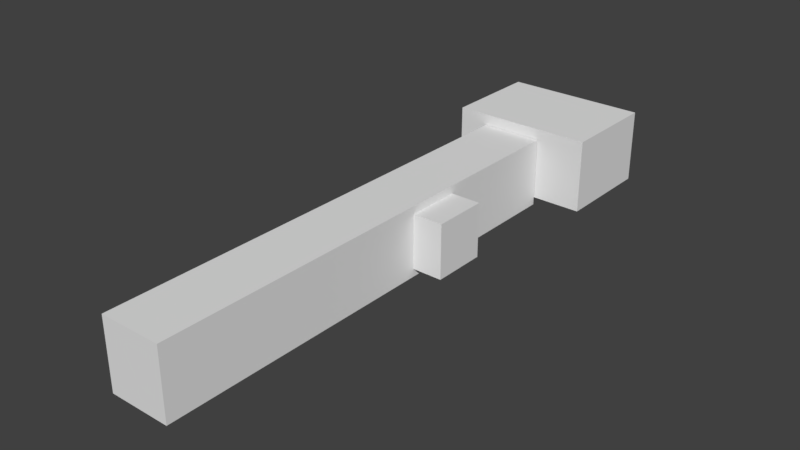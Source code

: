 # Source: Basement.blend  (saved by Blender 2.82.7; exported with 4.5.12 LTS)
import bpy
from mathutils import Matrix  # noqa: F401  (used for matrix-valued properties, if any)

bpy.ops.wm.read_factory_settings(use_empty=True)
scene = bpy.context.scene
scene.name = 'Scene'

# ---- collections
col_collection_1 = bpy.data.collections.new('Collection 1'); scene.collection.children.link(col_collection_1)

# ---- materials (node trees are filled in below, after node groups)
mat_lightbulb_cableholder = bpy.data.materials.new('LightBulb_CableHolder')
mat_lightbulb_cableholder.alpha_threshold = 0.0
mat_lightbulb_cableholder.use_transparent_shadow = False
mat_lightbulb_cableholder.roughness = 0.5
mat_lightbulb_cable = bpy.data.materials.new('LightBulb_Cable')
mat_lightbulb_cable.alpha_threshold = 0.0
mat_lightbulb_cable.use_transparent_shadow = False
mat_lightbulb_cable.roughness = 0.5
mat_lightbulb_glass = bpy.data.materials.new('LightBulb_Glass')
mat_lightbulb_glass.alpha_threshold = 0.0
mat_lightbulb_glass.use_transparent_shadow = False
mat_lightbulb_glass.roughness = 0.5
mat_lightbulb_cap = bpy.data.materials.new('LightBulb_Cap')
mat_lightbulb_cap.alpha_threshold = 0.0
mat_lightbulb_cap.use_transparent_shadow = False
mat_lightbulb_cap.roughness = 0.5

# ---- material node trees

# ---- world
world_world = bpy.data.worlds.new('World'); scene.world = world_world
world_world.color = (0.05088, 0.05088, 0.05088)
world_world.use_sun_shadow = False
world_world.sun_shadow_jitter_overblur = 0.0
world_world.cycles.sampling_method = 'MANUAL'

# ---- meshes
me_cylinder_001 = bpy.data.meshes.new('Cylinder.001')
me_cylinder_001.from_pydata([(0.0, 0.1, -0.1), (0.0, 0.1, 0.1), (0.01951, 0.09808, -0.1), (0.01951, 0.09808, 0.1), (0.03827, 0.09239, -0.1), (0.03827, 0.09239, 0.1), (0.05556, 0.08315, -0.1), (0.05556, 0.08315, 0.1), (0.07071, 0.07071, -0.1), (0.07071, 0.07071, 0.1), (0.08315, 0.05556, -0.1), (0.08315, 0.05556, 0.1), (0.09239, 0.03827, -0.1), (0.09239, 0.03827, 0.1), (0.09808, 0.01951, -0.1), (0.09808, 0.01951, 0.1), (0.1, 7.55e-09, -0.1), (0.1, 7.55e-09, 0.1), (0.09808, -0.01951, -0.1), (0.09808, -0.01951, 0.1), (0.09239, -0.03827, -0.1), (0.09239, -0.03827, 0.1), (0.08315, -0.05556, -0.1), (0.08315, -0.05556, 0.1), (0.07071, -0.07071, -0.1), (0.07071, -0.07071, 0.1), (0.05556, -0.08315, -0.1), (0.05556, -0.08315, 0.1), (0.03827, -0.09239, -0.1), (0.03827, -0.09239, 0.1), (0.01951, -0.09808, -0.1), (0.01951, -0.09808, 0.1), (-3.258e-08, -0.1, -0.1), (-3.258e-08, -0.1, 0.1), (-0.01951, -0.09808, -0.1), (-0.01951, -0.09808, 0.1), (-0.03827, -0.09239, -0.1), (-0.03827, -0.09239, 0.1), (-0.05556, -0.08315, -0.1), (-0.05556, -0.08315, 0.1), (-0.07071, -0.07071, -0.1), (-0.07071, -0.07071, 0.1), (-0.08315, -0.05556, -0.1), (-0.08315, -0.05556, 0.1), (-0.09239, -0.03827, -0.1), (-0.09239, -0.03827, 0.1), (-0.09808, -0.01951, -0.1), (-0.09808, -0.01951, 0.1), (-0.1, 9.656e-08, -0.1), (-0.1, 9.656e-08, 0.1), (-0.09808, 0.01951, -0.1), (-0.09808, 0.01951, 0.1), (-0.09239, 0.03827, -0.1), (-0.09239, 0.03827, 0.1), (-0.08315, 0.05556, -0.1), (-0.08315, 0.05556, 0.1), (-0.07071, 0.07071, -0.1), (-0.07071, 0.07071, 0.1), (-0.05556, 0.08315, -0.1), (-0.05556, 0.08315, 0.1), (-0.03827, 0.09239, -0.1), (-0.03827, 0.09239, 0.1), (-0.01951, 0.09808, -0.1), (-0.01951, 0.09808, 0.1), (-0.0002177, 0.09127, 0.05516), (-0.0002177, 0.09127, 0.1052), (0.00482, 0.08963, 0.05516), (0.00482, 0.08963, 0.1052), (0.007934, 0.08534, 0.05516), (0.007934, 0.08534, 0.1052), (0.007934, 0.08005, 0.05516), (0.007934, 0.08005, 0.1052), (0.00482, 0.07576, 0.05516), (0.00482, 0.07576, 0.1052), (-0.0002177, 0.07412, 0.05516), (-0.0002177, 0.07412, 0.1052), (-0.005256, 0.07576, 0.05516), (-0.005256, 0.07576, 0.1052), (-0.00837, 0.08005, 0.05516), (-0.00837, 0.08005, 0.1052), (-0.00837, 0.08534, 0.05516), (-0.00837, 0.08534, 0.1052), (-0.005256, 0.08963, 0.05516), (-0.005256, 0.08963, 0.1052), (0.08251, 0.0117, 0.05516), (0.08251, 0.007078, 0.1052), (0.08755, 0.01006, 0.05516), (0.08755, 0.005441, 0.1052), (0.09066, 0.005773, 0.05516), (0.09066, 0.001155, 0.1052), (0.09066, 0.0004753, 0.05516), (0.09066, -0.004143, 0.1052), (0.08755, -0.00381, 0.05516), (0.08755, -0.008428, 0.1052), (0.08251, -0.005447, 0.05516), (0.08251, -0.01007, 0.1052), (0.07747, -0.00381, 0.05516), (0.07747, -0.008428, 0.1052), (0.07436, 0.0004753, 0.05516), (0.07436, -0.004143, 0.1052), (0.07436, 0.005773, 0.05516), (0.07436, 0.001155, 0.1052), (0.07747, 0.01006, 0.05516), (0.07747, 0.005441, 0.1052), (0.01108, -0.07711, 0.05028), (0.01108, -0.07711, 0.1003), (0.01612, -0.07875, 0.05028), (0.01612, -0.07875, 0.1003), (0.01923, -0.08303, 0.05028), (0.01923, -0.08303, 0.1003), (0.01923, -0.08833, 0.05028), (0.01923, -0.08833, 0.1003), (0.01612, -0.09261, 0.05028), (0.01612, -0.09261, 0.1003), (0.01108, -0.09425, 0.05028), (0.01108, -0.09425, 0.1003), (0.006041, -0.09261, 0.05028), (0.006041, -0.09261, 0.1003), (0.002928, -0.08833, 0.05028), (0.002928, -0.08833, 0.1003), (0.002928, -0.08303, 0.05028), (0.002928, -0.08303, 0.1003), (0.006041, -0.07875, 0.05028), (0.006041, -0.07875, 0.1003), (-0.08178, 0.004553, 0.05516), (-0.08178, 0.004553, 0.1052), (-0.07674, 0.002916, 0.05516), (-0.07674, 0.002916, 0.1052), (-0.07363, -0.00137, 0.05516), (-0.07363, -0.00137, 0.1052), (-0.07363, -0.006668, 0.05516), (-0.07363, -0.006668, 0.1052), (-0.07674, -0.01095, 0.05516), (-0.07674, -0.01095, 0.1052), (-0.08178, -0.01259, 0.05516), (-0.08178, -0.01259, 0.1052), (-0.08682, -0.01095, 0.05516), (-0.08682, -0.01095, 0.1052), (-0.08993, -0.006668, 0.05516), (-0.08993, -0.006668, 0.1052), (-0.08993, -0.00137, 0.05516), (-0.08993, -0.00137, 0.1052), (-0.08682, 0.002916, 0.05516), (-0.08682, 0.002916, 0.1052)], [], [(0, 1, 3, 2), (2, 3, 5, 4), (4, 5, 7, 6), (6, 7, 9, 8), (8, 9, 11, 10), (10, 11, 13, 12), (12, 13, 15, 14), (14, 15, 17, 16), (16, 17, 19, 18), (18, 19, 21, 20), (20, 21, 23, 22), (22, 23, 25, 24), (24, 25, 27, 26), (26, 27, 29, 28), (28, 29, 31, 30), (30, 31, 33, 32), (32, 33, 35, 34), (34, 35, 37, 36), (36, 37, 39, 38), (38, 39, 41, 40), (40, 41, 43, 42), (42, 43, 45, 44), (44, 45, 47, 46), (46, 47, 49, 48), (48, 49, 51, 50), (50, 51, 53, 52), (52, 53, 55, 54), (54, 55, 57, 56), (56, 57, 59, 58), (58, 59, 61, 60), (3, 1, 63, 61, 59, 57, 55, 53, 51, 49, 47, 45, 43, 41, 39, 37, 35, 33, 31, 29, 27, 25, 23, 21, 19, 17, 15, 13, 11, 9, 7, 5), (60, 61, 63, 62), (62, 63, 1, 0), (0, 2, 4, 6, 8, 10, 12, 14, 16, 18, 20, 22, 24, 26, 28, 30, 32, 34, 36, 38, 40, 42, 44, 46, 48, 50, 52, 54, 56, 58, 60, 62), (78, 68, 69), (80, 66, 67), (64, 65, 67, 66), (78, 69, 71), (68, 66, 80), (66, 67, 69, 68), (69, 81, 79), (67, 82, 83), (68, 69, 71, 70), (69, 80, 81), (80, 82, 67), (70, 71, 73, 72), (78, 80, 69), (66, 82, 80), (72, 73, 75, 74), (68, 80, 78), (67, 65, 83), (74, 75, 77, 76), (69, 67, 81), (82, 65, 67), (76, 77, 79, 78), (80, 67, 69), (82, 64, 65), (78, 79, 81, 80), (67, 65, 83, 81, 79, 77, 75, 73, 71, 69), (66, 64, 82), (80, 81, 83, 82), (70, 68, 78), (67, 83, 81), (82, 83, 65, 64), (64, 66, 68, 70, 72, 74, 76, 78, 80, 82), (71, 69, 79), (70, 78, 76), (76, 78, 71), (71, 78, 79), (77, 73, 79), (72, 70, 76), (76, 70, 71), (76, 71, 73), (72, 76, 74), (74, 76, 73), (73, 76, 77), (74, 72, 73), (73, 77, 75), (74, 73, 75), (73, 71, 79), (98, 88, 89), (100, 86, 87), (84, 85, 87, 86), (98, 89, 91), (88, 86, 100), (86, 87, 89, 88), (89, 101, 99), (87, 102, 103), (88, 89, 91, 90), (89, 100, 101), (100, 102, 87), (90, 91, 93, 92), (98, 100, 89), (86, 102, 100), (92, 93, 95, 94), (88, 100, 98), (87, 85, 103), (94, 95, 97, 96), (89, 87, 101), (102, 85, 87), (96, 97, 99, 98), (100, 87, 89), (102, 84, 85), (98, 99, 101, 100), (87, 85, 103, 101, 99, 97, 95, 93, 91, 89), (86, 84, 102), (100, 101, 103, 102), (90, 88, 98), (87, 103, 101), (102, 103, 85, 84), (84, 86, 88, 90, 92, 94, 96, 98, 100, 102), (91, 89, 99), (90, 98, 96), (96, 98, 91), (91, 98, 99), (97, 93, 99), (92, 90, 96), (96, 90, 91), (96, 91, 93), (92, 96, 94), (94, 96, 93), (93, 96, 97), (94, 92, 93), (93, 97, 95), (94, 93, 95), (93, 91, 99), (118, 108, 109), (120, 106, 107), (104, 105, 107, 106), (118, 109, 111), (108, 106, 120), (106, 107, 109, 108), (109, 121, 119), (107, 122, 123), (108, 109, 111, 110), (109, 120, 121), (120, 122, 107), (110, 111, 113, 112), (118, 120, 109), (106, 122, 120), (112, 113, 115, 114), (108, 120, 118), (107, 105, 123), (114, 115, 117, 116), (109, 107, 121), (122, 105, 107), (116, 117, 119, 118), (120, 107, 109), (122, 104, 105), (118, 119, 121, 120), (107, 105, 123, 121, 119, 117, 115, 113, 111, 109), (106, 104, 122), (120, 121, 123, 122), (110, 108, 118), (107, 123, 121), (122, 123, 105, 104), (104, 106, 108, 110, 112, 114, 116, 118, 120, 122), (111, 109, 119), (110, 118, 116), (116, 118, 111), (111, 118, 119), (117, 113, 119), (112, 110, 116), (116, 110, 111), (116, 111, 113), (112, 116, 114), (114, 116, 113), (113, 116, 117), (114, 112, 113), (113, 117, 115), (114, 113, 115), (113, 111, 119), (138, 128, 129), (140, 126, 127), (124, 125, 127, 126), (138, 129, 131), (128, 126, 140), (126, 127, 129, 128), (129, 141, 139), (127, 142, 143), (128, 129, 131, 130), (129, 140, 141), (140, 142, 127), (130, 131, 133, 132), (138, 140, 129), (126, 142, 140), (132, 133, 135, 134), (128, 140, 138), (127, 125, 143), (134, 135, 137, 136), (129, 127, 141), (142, 125, 127), (136, 137, 139, 138), (140, 127, 129), (142, 124, 125), (138, 139, 141, 140), (127, 125, 143, 141, 139, 137, 135, 133, 131, 129), (126, 124, 142), (140, 141, 143, 142), (130, 128, 138), (127, 143, 141), (142, 143, 125, 124), (124, 126, 128, 130, 132, 134, 136, 138, 140, 142), (131, 129, 139), (130, 138, 136), (136, 138, 131), (131, 138, 139), (137, 133, 139), (132, 130, 136), (136, 130, 131), (136, 131, 133), (132, 136, 134), (134, 136, 133), (133, 136, 137), (134, 132, 133), (133, 137, 135), (134, 133, 135), (133, 131, 139)])
me_cylinder_001.use_remesh_preserve_volume = False
me_cylinder_001.use_remesh_preserve_attributes = False
me_cylinder_001.use_mirror_vertex_groups = False
me_cylinder_001.update()
me_cylinder = bpy.data.meshes.new('Cylinder')
me_cylinder.from_pydata([(0.0, 0.1, -0.1), (0.0, 0.1, 0.1), (0.01951, 0.09808, -0.1), (0.01951, 0.09808, 0.1), (0.03827, 0.09239, -0.1), (0.03827, 0.09239, 0.1), (0.05556, 0.08315, -0.1), (0.05556, 0.08315, 0.1), (0.07071, 0.07071, -0.1), (0.07071, 0.07071, 0.1), (0.08315, 0.05556, -0.1), (0.08315, 0.05556, 0.1), (0.09239, 0.03827, -0.1), (0.09239, 0.03827, 0.1), (0.09808, 0.01951, -0.1), (0.09808, 0.01951, 0.1), (0.1, 7.55e-09, -0.1), (0.1, 7.55e-09, 0.1), (0.09808, -0.01951, -0.1), (0.09808, -0.01951, 0.1), (0.09239, -0.03827, -0.1), (0.09239, -0.03827, 0.1), (0.08315, -0.05556, -0.1), (0.08315, -0.05556, 0.1), (0.07071, -0.07071, -0.1), (0.07071, -0.07071, 0.1), (0.05556, -0.08315, -0.1), (0.05556, -0.08315, 0.1), (0.03827, -0.09239, -0.1), (0.03827, -0.09239, 0.1), (0.01951, -0.09808, -0.1), (0.01951, -0.09808, 0.1), (-3.258e-08, -0.1, -0.1), (-3.258e-08, -0.1, 0.1), (-0.01951, -0.09808, -0.1), (-0.01951, -0.09808, 0.1), (-0.03827, -0.09239, -0.1), (-0.03827, -0.09239, 0.1), (-0.05556, -0.08315, -0.1), (-0.05556, -0.08315, 0.1), (-0.07071, -0.07071, -0.1), (-0.07071, -0.07071, 0.1), (-0.08315, -0.05556, -0.1), (-0.08315, -0.05556, 0.1), (-0.09239, -0.03827, -0.1), (-0.09239, -0.03827, 0.1), (-0.09808, -0.01951, -0.1), (-0.09808, -0.01951, 0.1), (-0.1, 9.656e-08, -0.1), (-0.1, 9.656e-08, 0.1), (-0.09808, 0.01951, -0.1), (-0.09808, 0.01951, 0.1), (-0.09239, 0.03827, -0.1), (-0.09239, 0.03827, 0.1), (-0.08315, 0.05556, -0.1), (-0.08315, 0.05556, 0.1), (-0.07071, 0.07071, -0.1), (-0.07071, 0.07071, 0.1), (-0.05556, 0.08315, -0.1), (-0.05556, 0.08315, 0.1), (-0.03827, 0.09239, -0.1), (-0.03827, 0.09239, 0.1), (-0.01951, 0.09808, -0.1), (-0.01951, 0.09808, 0.1), (-0.0002177, 0.09127, 0.05516), (-0.0002177, 0.09127, 0.1052), (0.00482, 0.08963, 0.05516), (0.00482, 0.08963, 0.1052), (0.007934, 0.08534, 0.05516), (0.007934, 0.08534, 0.1052), (0.007934, 0.08005, 0.05516), (0.007934, 0.08005, 0.1052), (0.00482, 0.07576, 0.05516), (0.00482, 0.07576, 0.1052), (-0.0002177, 0.07412, 0.05516), (-0.0002177, 0.07412, 0.1052), (-0.005256, 0.07576, 0.05516), (-0.005256, 0.07576, 0.1052), (-0.00837, 0.08005, 0.05516), (-0.00837, 0.08005, 0.1052), (-0.00837, 0.08534, 0.05516), (-0.00837, 0.08534, 0.1052), (-0.005256, 0.08963, 0.05516), (-0.005256, 0.08963, 0.1052), (0.08251, 0.0117, 0.05516), (0.08251, 0.007078, 0.1052), (0.08755, 0.01006, 0.05516), (0.08755, 0.005441, 0.1052), (0.09066, 0.005773, 0.05516), (0.09066, 0.001155, 0.1052), (0.09066, 0.0004753, 0.05516), (0.09066, -0.004143, 0.1052), (0.08755, -0.00381, 0.05516), (0.08755, -0.008428, 0.1052), (0.08251, -0.005447, 0.05516), (0.08251, -0.01007, 0.1052), (0.07747, -0.00381, 0.05516), (0.07747, -0.008428, 0.1052), (0.07436, 0.0004753, 0.05516), (0.07436, -0.004143, 0.1052), (0.07436, 0.005773, 0.05516), (0.07436, 0.001155, 0.1052), (0.07747, 0.01006, 0.05516), (0.07747, 0.005441, 0.1052), (0.01108, -0.07711, 0.05028), (0.01108, -0.07711, 0.1003), (0.01612, -0.07875, 0.05028), (0.01612, -0.07875, 0.1003), (0.01923, -0.08303, 0.05028), (0.01923, -0.08303, 0.1003), (0.01923, -0.08833, 0.05028), (0.01923, -0.08833, 0.1003), (0.01612, -0.09261, 0.05028), (0.01612, -0.09261, 0.1003), (0.01108, -0.09425, 0.05028), (0.01108, -0.09425, 0.1003), (0.006041, -0.09261, 0.05028), (0.006041, -0.09261, 0.1003), (0.002928, -0.08833, 0.05028), (0.002928, -0.08833, 0.1003), (0.002928, -0.08303, 0.05028), (0.002928, -0.08303, 0.1003), (0.006041, -0.07875, 0.05028), (0.006041, -0.07875, 0.1003), (-0.08178, 0.004553, 0.05516), (-0.08178, 0.004553, 0.1052), (-0.07674, 0.002916, 0.05516), (-0.07674, 0.002916, 0.1052), (-0.07363, -0.00137, 0.05516), (-0.07363, -0.00137, 0.1052), (-0.07363, -0.006668, 0.05516), (-0.07363, -0.006668, 0.1052), (-0.07674, -0.01095, 0.05516), (-0.07674, -0.01095, 0.1052), (-0.08178, -0.01259, 0.05516), (-0.08178, -0.01259, 0.1052), (-0.08682, -0.01095, 0.05516), (-0.08682, -0.01095, 0.1052), (-0.08993, -0.006668, 0.05516), (-0.08993, -0.006668, 0.1052), (-0.08993, -0.00137, 0.05516), (-0.08993, -0.00137, 0.1052), (-0.08682, 0.002916, 0.05516), (-0.08682, 0.002916, 0.1052)], [], [(0, 1, 3, 2), (2, 3, 5, 4), (4, 5, 7, 6), (6, 7, 9, 8), (8, 9, 11, 10), (10, 11, 13, 12), (12, 13, 15, 14), (14, 15, 17, 16), (16, 17, 19, 18), (18, 19, 21, 20), (20, 21, 23, 22), (22, 23, 25, 24), (24, 25, 27, 26), (26, 27, 29, 28), (28, 29, 31, 30), (30, 31, 33, 32), (32, 33, 35, 34), (34, 35, 37, 36), (36, 37, 39, 38), (38, 39, 41, 40), (40, 41, 43, 42), (42, 43, 45, 44), (44, 45, 47, 46), (46, 47, 49, 48), (48, 49, 51, 50), (50, 51, 53, 52), (52, 53, 55, 54), (54, 55, 57, 56), (56, 57, 59, 58), (58, 59, 61, 60), (3, 1, 63, 61, 59, 57, 55, 53, 51, 49, 47, 45, 43, 41, 39, 37, 35, 33, 31, 29, 27, 25, 23, 21, 19, 17, 15, 13, 11, 9, 7, 5), (60, 61, 63, 62), (62, 63, 1, 0), (0, 2, 4, 6, 8, 10, 12, 14, 16, 18, 20, 22, 24, 26, 28, 30, 32, 34, 36, 38, 40, 42, 44, 46, 48, 50, 52, 54, 56, 58, 60, 62), (78, 68, 69), (80, 66, 67), (64, 65, 67, 66), (78, 69, 71), (68, 66, 80), (66, 67, 69, 68), (69, 81, 79), (67, 82, 83), (68, 69, 71, 70), (69, 80, 81), (80, 82, 67), (70, 71, 73, 72), (78, 80, 69), (66, 82, 80), (72, 73, 75, 74), (68, 80, 78), (67, 65, 83), (74, 75, 77, 76), (69, 67, 81), (82, 65, 67), (76, 77, 79, 78), (80, 67, 69), (82, 64, 65), (78, 79, 81, 80), (67, 65, 83, 81, 79, 77, 75, 73, 71, 69), (66, 64, 82), (80, 81, 83, 82), (70, 68, 78), (67, 83, 81), (82, 83, 65, 64), (64, 66, 68, 70, 72, 74, 76, 78, 80, 82), (71, 69, 79), (70, 78, 76), (76, 78, 71), (71, 78, 79), (77, 73, 79), (72, 70, 76), (76, 70, 71), (76, 71, 73), (72, 76, 74), (74, 76, 73), (73, 76, 77), (74, 72, 73), (73, 77, 75), (74, 73, 75), (73, 71, 79), (98, 88, 89), (100, 86, 87), (84, 85, 87, 86), (98, 89, 91), (88, 86, 100), (86, 87, 89, 88), (89, 101, 99), (87, 102, 103), (88, 89, 91, 90), (89, 100, 101), (100, 102, 87), (90, 91, 93, 92), (98, 100, 89), (86, 102, 100), (92, 93, 95, 94), (88, 100, 98), (87, 85, 103), (94, 95, 97, 96), (89, 87, 101), (102, 85, 87), (96, 97, 99, 98), (100, 87, 89), (102, 84, 85), (98, 99, 101, 100), (87, 85, 103, 101, 99, 97, 95, 93, 91, 89), (86, 84, 102), (100, 101, 103, 102), (90, 88, 98), (87, 103, 101), (102, 103, 85, 84), (84, 86, 88, 90, 92, 94, 96, 98, 100, 102), (91, 89, 99), (90, 98, 96), (96, 98, 91), (91, 98, 99), (97, 93, 99), (92, 90, 96), (96, 90, 91), (96, 91, 93), (92, 96, 94), (94, 96, 93), (93, 96, 97), (94, 92, 93), (93, 97, 95), (94, 93, 95), (93, 91, 99), (118, 108, 109), (120, 106, 107), (104, 105, 107, 106), (118, 109, 111), (108, 106, 120), (106, 107, 109, 108), (109, 121, 119), (107, 122, 123), (108, 109, 111, 110), (109, 120, 121), (120, 122, 107), (110, 111, 113, 112), (118, 120, 109), (106, 122, 120), (112, 113, 115, 114), (108, 120, 118), (107, 105, 123), (114, 115, 117, 116), (109, 107, 121), (122, 105, 107), (116, 117, 119, 118), (120, 107, 109), (122, 104, 105), (118, 119, 121, 120), (107, 105, 123, 121, 119, 117, 115, 113, 111, 109), (106, 104, 122), (120, 121, 123, 122), (110, 108, 118), (107, 123, 121), (122, 123, 105, 104), (104, 106, 108, 110, 112, 114, 116, 118, 120, 122), (111, 109, 119), (110, 118, 116), (116, 118, 111), (111, 118, 119), (117, 113, 119), (112, 110, 116), (116, 110, 111), (116, 111, 113), (112, 116, 114), (114, 116, 113), (113, 116, 117), (114, 112, 113), (113, 117, 115), (114, 113, 115), (113, 111, 119), (138, 128, 129), (140, 126, 127), (124, 125, 127, 126), (138, 129, 131), (128, 126, 140), (126, 127, 129, 128), (129, 141, 139), (127, 142, 143), (128, 129, 131, 130), (129, 140, 141), (140, 142, 127), (130, 131, 133, 132), (138, 140, 129), (126, 142, 140), (132, 133, 135, 134), (128, 140, 138), (127, 125, 143), (134, 135, 137, 136), (129, 127, 141), (142, 125, 127), (136, 137, 139, 138), (140, 127, 129), (142, 124, 125), (138, 139, 141, 140), (127, 125, 143, 141, 139, 137, 135, 133, 131, 129), (126, 124, 142), (140, 141, 143, 142), (130, 128, 138), (127, 143, 141), (142, 143, 125, 124), (124, 126, 128, 130, 132, 134, 136, 138, 140, 142), (131, 129, 139), (130, 138, 136), (136, 138, 131), (131, 138, 139), (137, 133, 139), (132, 130, 136), (136, 130, 131), (136, 131, 133), (132, 136, 134), (134, 136, 133), (133, 136, 137), (134, 132, 133), (133, 137, 135), (134, 133, 135), (133, 131, 139)])
me_cylinder.use_remesh_preserve_volume = False
me_cylinder.use_remesh_preserve_attributes = False
me_cylinder.use_mirror_vertex_groups = False
me_cylinder.update()
me_cube_003 = bpy.data.meshes.new('Cube.003')
me_cube_003.from_pydata([(0.25, 7.287, 3.99), (0.25, 7.287, 4.0), (0.25, 7.327, 3.99), (0.25, 7.327, 4.0), (0.29, 7.287, 3.99), (0.29, 7.287, 4.0), (0.29, 7.327, 3.99), (0.29, 7.327, 4.0), (0.25, 7.315, 3.979), (0.25, 7.301, 3.979), (0.25, 7.301, 3.989), (0.25, 7.315, 3.989), (0.29, 7.301, 3.979), (0.29, 7.315, 3.979), (0.29, 7.315, 3.989), (0.29, 7.301, 3.989), (0.25, 7.294, 3.989), (0.29, 7.294, 3.998), (0.25, 7.294, 3.998), (0.29, 7.294, 3.989), (0.25, 7.32, 3.998), (0.29, 7.32, 3.989), (0.25, 7.32, 3.989), (0.29, 7.32, 3.998)], [], [(22, 20, 3, 2), (2, 3, 7, 6), (19, 17, 5, 4), (4, 5, 1, 0), (16, 19, 4, 0), (17, 18, 1, 5), (23, 20, 11, 14), (14, 11, 10, 15), (22, 21, 13, 8), (8, 13, 12, 9), (21, 23, 14, 13), (13, 14, 15, 12), (16, 18, 10, 9), (9, 10, 11, 8), (0, 1, 18, 16), (15, 10, 18, 17), (9, 12, 19, 16), (12, 15, 17, 19), (6, 7, 23, 21), (2, 6, 21, 22), (7, 3, 20, 23), (8, 11, 20, 22)])
_ca = me_cube_003.color_attributes.new('Col', 'BYTE_COLOR', 'CORNER')
_ca.data.foreach_set('color', [1.0, 1.0, 1.0, 1.0, 1.0, 1.0, 1.0, 1.0, 1.0, 1.0, 1.0, 1.0, 1.0, 1.0, 1.0, 1.0, 1.0, 1.0, 1.0, 1.0, 1.0, 1.0, 1.0, 1.0, 1.0, 1.0, 1.0, 1.0, 1.0, 1.0, 1.0, 1.0, 1.0, 1.0, 1.0, 1.0, 1.0, 1.0, 1.0, 1.0, 1.0, 1.0, 1.0, 1.0, 1.0, 1.0, 1.0, 1.0, 1.0, 1.0, 1.0, 1.0, 1.0, 1.0, 1.0, 1.0, 1.0, 1.0, 1.0, 1.0, 1.0, 1.0, 1.0, 1.0, 1.0, 1.0, 1.0, 1.0, 1.0, 1.0, 1.0, 1.0, 1.0, 1.0, 1.0, 1.0, 1.0, 1.0, 1.0, 1.0, 1.0, 1.0, 1.0, 1.0, 1.0, 1.0, 1.0, 1.0, 1.0, 1.0, 1.0, 1.0, 1.0, 1.0, 1.0, 1.0, 1.0, 1.0, 1.0, 1.0, 1.0, 1.0, 1.0, 1.0, 1.0, 1.0, 1.0, 1.0, 1.0, 1.0, 1.0, 1.0, 1.0, 1.0, 1.0, 1.0, 1.0, 1.0, 1.0, 1.0, 1.0, 1.0, 1.0, 1.0, 1.0, 1.0, 1.0, 1.0, 1.0, 1.0, 1.0, 1.0, 1.0, 1.0, 1.0, 1.0, 1.0, 1.0, 1.0, 1.0, 1.0, 1.0, 1.0, 1.0, 1.0, 1.0, 1.0, 1.0, 1.0, 1.0, 1.0, 1.0, 1.0, 1.0, 1.0, 1.0, 1.0, 1.0, 1.0, 1.0, 1.0, 1.0, 1.0, 1.0, 1.0, 1.0, 1.0, 1.0, 1.0, 1.0, 1.0, 1.0, 1.0, 1.0, 1.0, 1.0, 1.0, 1.0, 1.0, 1.0, 1.0, 1.0, 1.0, 1.0, 1.0, 1.0, 1.0, 1.0, 1.0, 1.0, 1.0, 1.0, 1.0, 1.0, 1.0, 1.0, 1.0, 1.0, 1.0, 1.0, 1.0, 1.0, 1.0, 1.0, 1.0, 1.0, 1.0, 1.0, 1.0, 1.0, 1.0, 1.0, 1.0, 1.0, 1.0, 1.0, 1.0, 1.0, 1.0, 1.0, 1.0, 1.0, 1.0, 1.0, 1.0, 1.0, 1.0, 1.0, 1.0, 1.0, 1.0, 1.0, 1.0, 1.0, 1.0, 1.0, 1.0, 1.0, 1.0, 1.0, 1.0, 1.0, 1.0, 1.0, 1.0, 1.0, 1.0, 1.0, 1.0, 1.0, 1.0, 1.0, 1.0, 1.0, 1.0, 1.0, 1.0, 1.0, 1.0, 1.0, 1.0, 1.0, 1.0, 1.0, 1.0, 1.0, 1.0, 1.0, 1.0, 1.0, 1.0, 1.0, 1.0, 1.0, 1.0, 1.0, 1.0, 1.0, 1.0, 1.0, 1.0, 1.0, 1.0, 1.0, 1.0, 1.0, 1.0, 1.0, 1.0, 1.0, 1.0, 1.0, 1.0, 1.0, 1.0, 1.0, 1.0, 1.0, 1.0, 1.0, 1.0, 1.0, 1.0, 1.0, 1.0, 1.0, 1.0, 1.0, 1.0, 1.0, 1.0, 1.0, 1.0, 1.0, 1.0, 1.0, 1.0, 1.0, 1.0, 1.0, 1.0, 1.0, 1.0, 1.0, 1.0, 1.0, 1.0, 1.0, 1.0, 1.0, 1.0, 1.0, 1.0, 1.0, 1.0, 1.0, 1.0, 1.0, 1.0, 1.0, 1.0, 1.0, 1.0, 1.0, 1.0, 1.0, 1.0, 1.0, 1.0, 1.0, 1.0, 1.0])
me_cube_003.materials.append(mat_lightbulb_cableholder)
me_cube_003.use_remesh_preserve_volume = False
me_cube_003.use_remesh_preserve_attributes = False
me_cube_003.use_mirror_vertex_groups = False
me_cube_003.update()
me_cube = bpy.data.meshes.new('Cube')
me_cube.from_pydata([(0.25, 7.287, 3.99), (0.25, 7.287, 4.0), (0.25, 7.327, 3.99), (0.25, 7.327, 4.0), (0.29, 7.287, 3.99), (0.29, 7.287, 4.0), (0.29, 7.327, 3.99), (0.29, 7.327, 4.0), (0.25, 7.315, 3.979), (0.25, 7.301, 3.979), (0.25, 7.301, 3.989), (0.25, 7.315, 3.989), (0.29, 7.301, 3.979), (0.29, 7.315, 3.979), (0.29, 7.315, 3.989), (0.29, 7.301, 3.989), (0.25, 7.294, 3.989), (0.29, 7.294, 3.998), (0.25, 7.294, 3.998), (0.29, 7.294, 3.989), (0.25, 7.32, 3.998), (0.29, 7.32, 3.989), (0.25, 7.32, 3.989), (0.29, 7.32, 3.998)], [], [(22, 20, 3, 2), (2, 3, 7, 6), (19, 17, 5, 4), (4, 5, 1, 0), (16, 19, 4, 0), (17, 18, 1, 5), (23, 20, 11, 14), (14, 11, 10, 15), (22, 21, 13, 8), (8, 13, 12, 9), (21, 23, 14, 13), (13, 14, 15, 12), (16, 18, 10, 9), (9, 10, 11, 8), (0, 1, 18, 16), (15, 10, 18, 17), (9, 12, 19, 16), (12, 15, 17, 19), (6, 7, 23, 21), (2, 6, 21, 22), (7, 3, 20, 23), (8, 11, 20, 22)])
_ca = me_cube.color_attributes.new('Col', 'BYTE_COLOR', 'CORNER')
_ca.data.foreach_set('color', [1.0, 1.0, 1.0, 1.0, 1.0, 1.0, 1.0, 1.0, 1.0, 1.0, 1.0, 1.0, 1.0, 1.0, 1.0, 1.0, 1.0, 1.0, 1.0, 1.0, 1.0, 1.0, 1.0, 1.0, 1.0, 1.0, 1.0, 1.0, 1.0, 1.0, 1.0, 1.0, 1.0, 1.0, 1.0, 1.0, 1.0, 1.0, 1.0, 1.0, 1.0, 1.0, 1.0, 1.0, 1.0, 1.0, 1.0, 1.0, 1.0, 1.0, 1.0, 1.0, 1.0, 1.0, 1.0, 1.0, 1.0, 1.0, 1.0, 1.0, 1.0, 1.0, 1.0, 1.0, 1.0, 1.0, 1.0, 1.0, 1.0, 1.0, 1.0, 1.0, 1.0, 1.0, 1.0, 1.0, 1.0, 1.0, 1.0, 1.0, 1.0, 1.0, 1.0, 1.0, 1.0, 1.0, 1.0, 1.0, 1.0, 1.0, 1.0, 1.0, 1.0, 1.0, 1.0, 1.0, 1.0, 1.0, 1.0, 1.0, 1.0, 1.0, 1.0, 1.0, 1.0, 1.0, 1.0, 1.0, 1.0, 1.0, 1.0, 1.0, 1.0, 1.0, 1.0, 1.0, 1.0, 1.0, 1.0, 1.0, 1.0, 1.0, 1.0, 1.0, 1.0, 1.0, 1.0, 1.0, 1.0, 1.0, 1.0, 1.0, 1.0, 1.0, 1.0, 1.0, 1.0, 1.0, 1.0, 1.0, 1.0, 1.0, 1.0, 1.0, 1.0, 1.0, 1.0, 1.0, 1.0, 1.0, 1.0, 1.0, 1.0, 1.0, 1.0, 1.0, 1.0, 1.0, 1.0, 1.0, 1.0, 1.0, 1.0, 1.0, 1.0, 1.0, 1.0, 1.0, 1.0, 1.0, 1.0, 1.0, 1.0, 1.0, 1.0, 1.0, 1.0, 1.0, 1.0, 1.0, 1.0, 1.0, 1.0, 1.0, 1.0, 1.0, 1.0, 1.0, 1.0, 1.0, 1.0, 1.0, 1.0, 1.0, 1.0, 1.0, 1.0, 1.0, 1.0, 1.0, 1.0, 1.0, 1.0, 1.0, 1.0, 1.0, 1.0, 1.0, 1.0, 1.0, 1.0, 1.0, 1.0, 1.0, 1.0, 1.0, 1.0, 1.0, 1.0, 1.0, 1.0, 1.0, 1.0, 1.0, 1.0, 1.0, 1.0, 1.0, 1.0, 1.0, 1.0, 1.0, 1.0, 1.0, 1.0, 1.0, 1.0, 1.0, 1.0, 1.0, 1.0, 1.0, 1.0, 1.0, 1.0, 1.0, 1.0, 1.0, 1.0, 1.0, 1.0, 1.0, 1.0, 1.0, 1.0, 1.0, 1.0, 1.0, 1.0, 1.0, 1.0, 1.0, 1.0, 1.0, 1.0, 1.0, 1.0, 1.0, 1.0, 1.0, 1.0, 1.0, 1.0, 1.0, 1.0, 1.0, 1.0, 1.0, 1.0, 1.0, 1.0, 1.0, 1.0, 1.0, 1.0, 1.0, 1.0, 1.0, 1.0, 1.0, 1.0, 1.0, 1.0, 1.0, 1.0, 1.0, 1.0, 1.0, 1.0, 1.0, 1.0, 1.0, 1.0, 1.0, 1.0, 1.0, 1.0, 1.0, 1.0, 1.0, 1.0, 1.0, 1.0, 1.0, 1.0, 1.0, 1.0, 1.0, 1.0, 1.0, 1.0, 1.0, 1.0, 1.0, 1.0, 1.0, 1.0, 1.0, 1.0, 1.0, 1.0, 1.0, 1.0, 1.0, 1.0, 1.0, 1.0, 1.0, 1.0, 1.0, 1.0, 1.0, 1.0, 1.0, 1.0, 1.0, 1.0, 1.0, 1.0, 1.0, 1.0, 1.0])
me_cube.materials.append(mat_lightbulb_cableholder)
me_cube.use_remesh_preserve_volume = False
me_cube.use_remesh_preserve_attributes = False
me_cube.use_mirror_vertex_groups = False
me_cube.update()
me_sphere_001 = bpy.data.meshes.new('Sphere.001')
me_sphere_001.from_pydata([(0.3, 7.334, 3.345), (0.3, 7.34, 3.338), (0.3, 7.34, 3.282), (0.3, 7.334, 3.275), (0.3, 7.309, 3.261), (0.3, 7.3, 3.26), (0.3134, 7.313, 3.355), (0.3189, 7.319, 3.351), (0.324, 7.324, 3.345), (0.3283, 7.328, 3.338), (0.3314, 7.331, 3.329), (0.3333, 7.333, 3.32), (0.334, 7.334, 3.31), (0.3333, 7.333, 3.3), (0.3314, 7.331, 3.291), (0.3283, 7.328, 3.282), (0.324, 7.324, 3.275), (0.3189, 7.319, 3.269), (0.313, 7.313, 3.264), (0.3066, 7.307, 3.261), (0.319, 7.3, 3.355), (0.3267, 7.3, 3.351), (0.334, 7.3, 3.345), (0.34, 7.3, 3.338), (0.3444, 7.3, 3.329), (0.3471, 7.3, 3.32), (0.348, 7.3, 3.31), (0.3471, 7.3, 3.3), (0.3444, 7.3, 3.291), (0.34, 7.3, 3.282), (0.334, 7.3, 3.275), (0.3267, 7.3, 3.269), (0.3184, 7.3, 3.264), (0.3094, 7.3, 3.261), (0.3134, 7.287, 3.355), (0.3189, 7.281, 3.351), (0.324, 7.276, 3.345), (0.3283, 7.272, 3.338), (0.3314, 7.269, 3.329), (0.3333, 7.267, 3.32), (0.334, 7.266, 3.31), (0.3333, 7.267, 3.3), (0.3314, 7.269, 3.291), (0.3283, 7.272, 3.282), (0.324, 7.276, 3.275), (0.3189, 7.281, 3.269), (0.313, 7.287, 3.264), (0.3066, 7.293, 3.261), (0.3, 7.281, 3.355), (0.3, 7.273, 3.351), (0.3, 7.266, 3.345), (0.3, 7.26, 3.338), (0.3, 7.256, 3.329), (0.3, 7.253, 3.32), (0.3, 7.252, 3.31), (0.3, 7.253, 3.3), (0.3, 7.256, 3.291), (0.3, 7.26, 3.282), (0.3, 7.266, 3.275), (0.3, 7.273, 3.269), (0.3, 7.282, 3.264), (0.3, 7.291, 3.261), (0.2866, 7.287, 3.355), (0.2811, 7.281, 3.351), (0.276, 7.276, 3.345), (0.2718, 7.272, 3.338), (0.2686, 7.269, 3.329), (0.2667, 7.267, 3.32), (0.266, 7.266, 3.31), (0.2667, 7.267, 3.3), (0.2686, 7.269, 3.291), (0.2718, 7.272, 3.282), (0.276, 7.276, 3.275), (0.2811, 7.281, 3.269), (0.287, 7.287, 3.264), (0.2934, 7.293, 3.261), (0.281, 7.3, 3.355), (0.2733, 7.3, 3.351), (0.266, 7.3, 3.345), (0.26, 7.3, 3.338), (0.2556, 7.3, 3.329), (0.2529, 7.3, 3.32), (0.252, 7.3, 3.31), (0.2529, 7.3, 3.3), (0.2556, 7.3, 3.291), (0.26, 7.3, 3.282), (0.266, 7.3, 3.275), (0.2733, 7.3, 3.269), (0.2816, 7.3, 3.264), (0.2906, 7.3, 3.261), (0.2866, 7.313, 3.355), (0.2811, 7.319, 3.351), (0.276, 7.324, 3.345), (0.2718, 7.328, 3.338), (0.2686, 7.331, 3.329), (0.2667, 7.333, 3.32), (0.266, 7.334, 3.31), (0.2667, 7.333, 3.3), (0.2686, 7.331, 3.291), (0.2718, 7.328, 3.282), (0.276, 7.324, 3.275), (0.2811, 7.319, 3.269), (0.287, 7.313, 3.264), (0.2934, 7.307, 3.261), (0.3, 7.319, 3.355), (0.3, 7.327, 3.351), (0.3, 7.344, 3.329), (0.3, 7.347, 3.32), (0.3, 7.348, 3.31), (0.3, 7.347, 3.3), (0.3, 7.344, 3.291), (0.3, 7.327, 3.269), (0.3, 7.318, 3.264), (0.3069, 7.307, 3.399), (0.3135, 7.314, 3.396), (0.3098, 7.3, 3.399), (0.3191, 7.3, 3.396), (0.3069, 7.293, 3.399), (0.3135, 7.286, 3.396), (0.3, 7.29, 3.399), (0.3, 7.281, 3.396), (0.3, 7.3, 3.4), (0.2931, 7.293, 3.399), (0.2865, 7.286, 3.396), (0.2902, 7.3, 3.399), (0.2809, 7.3, 3.396), (0.2931, 7.307, 3.399), (0.2865, 7.314, 3.396), (0.3, 7.31, 3.399), (0.3, 7.319, 3.396), (0.3, 7.337, 3.342), (0.3, 7.337, 3.278), (0.3, 7.305, 3.261), (0.316, 7.316, 3.354), (0.3215, 7.322, 3.348), (0.3262, 7.326, 3.342), (0.3299, 7.33, 3.333), (0.3324, 7.332, 3.324), (0.3337, 7.334, 3.315), (0.3337, 7.334, 3.305), (0.3324, 7.332, 3.296), (0.3299, 7.33, 3.287), (0.3262, 7.326, 3.278), (0.3215, 7.322, 3.272), (0.316, 7.316, 3.266), (0.3098, 7.31, 3.262), (0.3147, 7.335, 3.282), (0.3125, 7.33, 3.345), (0.3125, 7.33, 3.275), (0.3147, 7.335, 3.338), (0.3033, 7.308, 3.261), (0.3226, 7.3, 3.354), (0.3304, 7.3, 3.348), (0.3371, 7.3, 3.342), (0.3423, 7.3, 3.333), (0.3459, 7.3, 3.324), (0.3477, 7.3, 3.315), (0.3477, 7.3, 3.305), (0.3459, 7.3, 3.296), (0.3423, 7.3, 3.287), (0.3371, 7.3, 3.278), (0.3304, 7.3, 3.272), (0.3226, 7.3, 3.266), (0.3139, 7.3, 3.262), (0.3079, 7.303, 3.261), (0.3418, 7.317, 3.3), (0.3426, 7.318, 3.31), (0.3169, 7.307, 3.355), (0.3393, 7.316, 3.291), (0.3237, 7.31, 3.351), (0.3354, 7.315, 3.282), (0.3301, 7.312, 3.345), (0.3301, 7.312, 3.275), (0.3354, 7.315, 3.338), (0.3237, 7.31, 3.269), (0.3393, 7.316, 3.329), (0.3163, 7.307, 3.264), (0.3418, 7.317, 3.32), (0.316, 7.284, 3.354), (0.3215, 7.278, 3.348), (0.3262, 7.274, 3.342), (0.3299, 7.27, 3.333), (0.3324, 7.268, 3.324), (0.3337, 7.266, 3.315), (0.3337, 7.266, 3.305), (0.3324, 7.268, 3.296), (0.3299, 7.27, 3.287), (0.3262, 7.274, 3.278), (0.3215, 7.278, 3.272), (0.316, 7.284, 3.266), (0.3098, 7.29, 3.262), (0.3354, 7.285, 3.338), (0.3301, 7.288, 3.345), (0.3237, 7.29, 3.269), (0.3301, 7.288, 3.275), (0.3393, 7.284, 3.329), (0.3163, 7.293, 3.264), (0.3418, 7.283, 3.32), (0.3079, 7.297, 3.261), (0.3426, 7.282, 3.31), (0.3418, 7.283, 3.3), (0.3169, 7.293, 3.355), (0.3393, 7.284, 3.291), (0.3237, 7.29, 3.351), (0.3354, 7.285, 3.282), (0.3, 7.277, 3.354), (0.3, 7.27, 3.348), (0.3, 7.263, 3.342), (0.3, 7.258, 3.333), (0.3, 7.254, 3.324), (0.3, 7.252, 3.315), (0.3, 7.252, 3.305), (0.3, 7.254, 3.296), (0.3, 7.258, 3.287), (0.3, 7.263, 3.278), (0.3, 7.27, 3.272), (0.3, 7.277, 3.266), (0.3, 7.286, 3.262), (0.3173, 7.258, 3.3), (0.3176, 7.257, 3.31), (0.307, 7.283, 3.355), (0.3163, 7.261, 3.291), (0.3098, 7.276, 3.351), (0.3147, 7.265, 3.282), (0.3125, 7.27, 3.345), (0.3125, 7.27, 3.275), (0.3147, 7.265, 3.338), (0.3098, 7.276, 3.269), (0.3163, 7.261, 3.329), (0.3067, 7.284, 3.264), (0.3173, 7.258, 3.32), (0.3033, 7.292, 3.261), (0.284, 7.284, 3.354), (0.2785, 7.278, 3.348), (0.2738, 7.274, 3.342), (0.2701, 7.27, 3.333), (0.2676, 7.268, 3.324), (0.2663, 7.266, 3.315), (0.2663, 7.266, 3.305), (0.2676, 7.268, 3.296), (0.2701, 7.27, 3.287), (0.2738, 7.274, 3.278), (0.2785, 7.278, 3.272), (0.284, 7.284, 3.266), (0.2902, 7.29, 3.262), (0.2902, 7.276, 3.269), (0.2875, 7.27, 3.275), (0.2837, 7.261, 3.329), (0.2853, 7.265, 3.338), (0.2933, 7.284, 3.264), (0.2827, 7.258, 3.32), (0.2967, 7.292, 3.261), (0.2824, 7.257, 3.31), (0.2827, 7.258, 3.3), (0.293, 7.283, 3.355), (0.2837, 7.261, 3.291), (0.2902, 7.276, 3.351), (0.2853, 7.265, 3.282), (0.2875, 7.27, 3.345), (0.2774, 7.3, 3.354), (0.2696, 7.3, 3.348), (0.2629, 7.3, 3.342), (0.2577, 7.3, 3.333), (0.2541, 7.3, 3.324), (0.2523, 7.3, 3.315), (0.2523, 7.3, 3.305), (0.2541, 7.3, 3.296), (0.2577, 7.3, 3.287), (0.2629, 7.3, 3.278), (0.2696, 7.3, 3.272), (0.2774, 7.3, 3.266), (0.2861, 7.3, 3.262), (0.2831, 7.293, 3.355), (0.2607, 7.284, 3.291), (0.2582, 7.283, 3.3), (0.2763, 7.29, 3.351), (0.2646, 7.285, 3.282), (0.2699, 7.288, 3.345), (0.2699, 7.288, 3.275), (0.2646, 7.285, 3.338), (0.2763, 7.29, 3.269), (0.2607, 7.284, 3.329), (0.2837, 7.293, 3.264), (0.2582, 7.283, 3.32), (0.2921, 7.297, 3.261), (0.2574, 7.282, 3.31), (0.284, 7.316, 3.354), (0.2785, 7.322, 3.348), (0.2738, 7.326, 3.342), (0.2701, 7.33, 3.333), (0.2676, 7.332, 3.324), (0.2663, 7.334, 3.315), (0.2663, 7.334, 3.305), (0.2676, 7.332, 3.296), (0.2701, 7.33, 3.287), (0.2738, 7.326, 3.278), (0.2785, 7.322, 3.272), (0.284, 7.316, 3.266), (0.2902, 7.31, 3.262), (0.2607, 7.316, 3.329), (0.2646, 7.315, 3.338), (0.2837, 7.307, 3.264), (0.2763, 7.31, 3.269), (0.2582, 7.317, 3.32), (0.2921, 7.303, 3.261), (0.2574, 7.318, 3.31), (0.2582, 7.317, 3.3), (0.2831, 7.307, 3.355), (0.2607, 7.316, 3.291), (0.2763, 7.31, 3.351), (0.2646, 7.315, 3.282), (0.2699, 7.312, 3.345), (0.2699, 7.312, 3.275), (0.3, 7.323, 3.354), (0.3, 7.346, 3.324), (0.3, 7.348, 3.315), (0.3, 7.348, 3.305), (0.3, 7.346, 3.296), (0.3, 7.323, 3.266), (0.2837, 7.339, 3.291), (0.2827, 7.342, 3.3), (0.2902, 7.324, 3.351), (0.293, 7.317, 3.355), (0.2902, 7.324, 3.269), (0.2837, 7.339, 3.329), (0.2933, 7.316, 3.264), (0.2827, 7.342, 3.32), (0.2824, 7.343, 3.31), (0.3, 7.33, 3.348), (0.3, 7.342, 3.333), (0.3, 7.342, 3.287), (0.3, 7.33, 3.272), (0.3, 7.314, 3.262), (0.3037, 7.304, 3.261), (0.307, 7.317, 3.355), (0.3163, 7.339, 3.291), (0.3173, 7.342, 3.3), (0.3098, 7.324, 3.351), (0.3098, 7.324, 3.269), (0.3163, 7.339, 3.329), (0.3067, 7.316, 3.264), (0.3173, 7.342, 3.32), (0.3176, 7.343, 3.31), (0.3052, 7.3, 3.261), (0.3037, 7.296, 3.261), (0.3, 7.295, 3.261), (0.2963, 7.296, 3.261), (0.2948, 7.3, 3.261), (0.2963, 7.304, 3.261), (0.2853, 7.335, 3.282), (0.2875, 7.33, 3.345), (0.2875, 7.33, 3.275), (0.2853, 7.335, 3.338), (0.2967, 7.308, 3.261), (0.2825, 7.342, 3.305), (0.2825, 7.342, 3.315), (0.2949, 7.312, 3.262), (0.2832, 7.341, 3.324), (0.2917, 7.32, 3.266), (0.2845, 7.337, 3.333), (0.2888, 7.327, 3.272), (0.2864, 7.333, 3.342), (0.2864, 7.333, 3.278), (0.2888, 7.327, 3.348), (0.2845, 7.337, 3.287), (0.2917, 7.32, 3.354), (0.2832, 7.341, 3.296), (0.2731, 7.311, 3.272), (0.2672, 7.314, 3.342), (0.2672, 7.314, 3.278), (0.2731, 7.311, 3.348), (0.2625, 7.316, 3.287), (0.28, 7.308, 3.354), (0.2594, 7.317, 3.296), (0.2577, 7.318, 3.305), (0.2577, 7.318, 3.315), (0.2877, 7.305, 3.262), (0.2594, 7.317, 3.324), (0.28, 7.308, 3.266), (0.2625, 7.316, 3.333), (0.2577, 7.282, 3.305), (0.2577, 7.282, 3.315), (0.2877, 7.295, 3.262), (0.2594, 7.283, 3.324), (0.28, 7.292, 3.266), (0.2625, 7.284, 3.333), (0.2731, 7.289, 3.272), (0.2672, 7.286, 3.342), (0.2672, 7.286, 3.278), (0.2731, 7.289, 3.348), (0.2625, 7.284, 3.287), (0.28, 7.292, 3.354), (0.2594, 7.283, 3.296), (0.2864, 7.267, 3.342), (0.2864, 7.267, 3.278), (0.2888, 7.273, 3.348), (0.2845, 7.263, 3.287), (0.2917, 7.28, 3.354), (0.2832, 7.259, 3.296), (0.2825, 7.258, 3.305), (0.2825, 7.258, 3.315), (0.2949, 7.288, 3.262), (0.2832, 7.259, 3.324), (0.2917, 7.28, 3.266), (0.2845, 7.263, 3.333), (0.2888, 7.273, 3.272), (0.3175, 7.258, 3.315), (0.3051, 7.288, 3.262), (0.3168, 7.259, 3.324), (0.3083, 7.28, 3.266), (0.3155, 7.263, 3.333), (0.3112, 7.273, 3.272), (0.3136, 7.267, 3.342), (0.3136, 7.267, 3.278), (0.3112, 7.273, 3.348), (0.3155, 7.263, 3.287), (0.3083, 7.28, 3.354), (0.3168, 7.259, 3.296), (0.3175, 7.258, 3.305), (0.3328, 7.286, 3.278), (0.3269, 7.289, 3.348), (0.3375, 7.284, 3.287), (0.32, 7.292, 3.354), (0.3406, 7.283, 3.296), (0.3423, 7.282, 3.305), (0.3423, 7.282, 3.315), (0.3123, 7.295, 3.262), (0.3406, 7.283, 3.324), (0.32, 7.292, 3.266), (0.3375, 7.284, 3.333), (0.3269, 7.289, 3.272), (0.3328, 7.286, 3.342), (0.3423, 7.318, 3.315), (0.3123, 7.305, 3.262), (0.3406, 7.317, 3.324), (0.32, 7.308, 3.266), (0.3375, 7.316, 3.333), (0.3269, 7.311, 3.272), (0.3328, 7.314, 3.342), (0.3328, 7.314, 3.278), (0.3269, 7.311, 3.348), (0.3375, 7.316, 3.287), (0.32, 7.308, 3.354), (0.3406, 7.317, 3.296), (0.3423, 7.318, 3.305), (0.3175, 7.342, 3.305), (0.3175, 7.342, 3.315), (0.3051, 7.312, 3.262), (0.3168, 7.341, 3.324), (0.3083, 7.32, 3.266), (0.3155, 7.337, 3.333), (0.3112, 7.327, 3.272), (0.3136, 7.333, 3.342), (0.3136, 7.333, 3.278), (0.3112, 7.327, 3.348), (0.3155, 7.337, 3.287), (0.3083, 7.32, 3.354), (0.3168, 7.341, 3.296), (0.3169, 7.307, 3.355), (0.3134, 7.313, 3.355), (0.3169, 7.293, 3.355), (0.319, 7.3, 3.355), (0.307, 7.283, 3.355), (0.3134, 7.287, 3.355), (0.293, 7.283, 3.355), (0.3, 7.281, 3.355), (0.2831, 7.293, 3.355), (0.2866, 7.287, 3.355), (0.2831, 7.307, 3.355), (0.281, 7.3, 3.355), (0.293, 7.317, 3.355), (0.3, 7.319, 3.355), (0.307, 7.317, 3.355), (0.2866, 7.313, 3.355)], [], [(457, 336, 13, 140), (456, 334, 6, 133), (455, 335, 14, 141), (454, 337, 7, 134), (453, 146, 15, 142), (452, 147, 8, 135), (451, 148, 16, 143), (450, 149, 9, 136), (449, 338, 17, 144), (448, 339, 10, 137), (447, 340, 18, 145), (446, 341, 11, 138), (5, 132, 333), (445, 342, 12, 139), (5, 333, 343), (444, 166, 26, 157), (443, 165, 27, 158), (442, 167, 20, 151), (441, 168, 28, 159), (440, 169, 21, 152), (439, 170, 29, 160), (438, 171, 22, 153), (437, 172, 30, 161), (436, 173, 23, 154), (435, 174, 31, 162), (434, 175, 24, 155), (433, 176, 32, 163), (432, 177, 25, 156), (431, 192, 36, 180), (430, 194, 44, 188), (429, 191, 37, 181), (428, 193, 45, 189), (427, 195, 38, 182), (426, 196, 46, 190), (425, 197, 39, 183), (5, 343, 344), (424, 199, 40, 184), (423, 200, 41, 185), (422, 201, 34, 178), (421, 202, 42, 186), (420, 203, 35, 179), (419, 204, 43, 187), (418, 219, 54, 211), (417, 218, 55, 212), (416, 220, 48, 205), (415, 221, 56, 213), (414, 222, 49, 206), (413, 223, 57, 214), (412, 224, 50, 207), (411, 225, 58, 215), (410, 226, 51, 208), (409, 227, 59, 216), (408, 228, 52, 209), (407, 229, 60, 217), (406, 230, 53, 210), (5, 344, 345), (405, 246, 72, 242), (404, 248, 65, 235), (403, 245, 73, 243), (402, 247, 66, 236), (401, 249, 74, 244), (400, 250, 67, 237), (467, 464, 465, 120, 123), (5, 345, 346), (399, 252, 68, 238), (459, 472, 104, 129, 114), (398, 253, 69, 239), (397, 254, 62, 232), (396, 255, 70, 240), (395, 256, 63, 233), (394, 257, 71, 241), (393, 258, 64, 234), (473, 468, 469, 125, 127), (392, 274, 83, 266), (391, 272, 76, 259), (390, 273, 84, 267), (389, 275, 77, 260), (388, 276, 85, 268), (387, 277, 78, 261), (386, 278, 86, 269), (385, 279, 79, 262), (384, 280, 87, 270), (383, 281, 80, 263), (382, 282, 88, 271), (381, 283, 81, 264), (465, 462, 463, 118, 120), (5, 346, 347), (380, 285, 82, 265), (379, 300, 93, 289), (378, 302, 101, 297), (377, 299, 94, 290), (376, 301, 102, 298), (375, 303, 95, 291), (463, 460, 461, 116, 118), (5, 347, 348), (374, 305, 96, 292), (469, 466, 467, 123, 125), (373, 306, 97, 293), (372, 307, 90, 286), (371, 308, 98, 294), (370, 309, 91, 287), (369, 310, 99, 295), (368, 311, 92, 288), (367, 312, 100, 296), (366, 320, 109, 317), (365, 470, 471, 313), (364, 319, 110, 330), (363, 321, 105, 328), (362, 349, 2, 131), (361, 350, 0, 130), (360, 351, 3, 331), (359, 352, 1, 329), (358, 323, 111, 318), (357, 324, 106, 314), (356, 325, 112, 332), (355, 326, 107, 315), (461, 458, 459, 114, 116), (5, 348, 132), (354, 327, 108, 316), (104, 322, 473, 127, 129), (129, 128, 113, 114), (128, 121, 113), (113, 121, 115), (114, 113, 115, 116), (115, 121, 117), (116, 115, 117, 118), (118, 117, 119, 120), (117, 121, 119), (119, 121, 122), (120, 119, 122, 123), (123, 122, 124, 125), (122, 121, 124), (124, 121, 126), (125, 124, 126, 127), (126, 121, 128), (127, 126, 128, 129), (320, 354, 316, 109), (97, 292, 354, 320), (292, 96, 327, 354), (132, 353, 4), (132, 348, 353), (348, 103, 353), (327, 355, 315, 108), (96, 291, 355, 327), (291, 95, 326, 355), (353, 356, 332, 4), (103, 298, 356, 353), (298, 102, 325, 356), (326, 357, 314, 107), (95, 290, 357, 326), (290, 94, 324, 357), (325, 358, 318, 112), (102, 297, 358, 325), (297, 101, 323, 358), (324, 359, 329, 106), (94, 289, 359, 324), (289, 93, 352, 359), (323, 360, 331, 111), (101, 296, 360, 323), (296, 100, 351, 360), (352, 361, 130, 1), (93, 288, 361, 352), (288, 92, 350, 361), (351, 362, 131, 3), (100, 295, 362, 351), (295, 99, 349, 362), (350, 363, 328, 0), (92, 287, 363, 350), (287, 91, 321, 363), (349, 364, 330, 2), (99, 294, 364, 349), (294, 98, 319, 364), (321, 365, 313, 105), (91, 286, 365, 321), (286, 90, 470, 365), (319, 366, 317, 110), (98, 293, 366, 319), (293, 97, 320, 366), (302, 367, 296, 101), (87, 269, 367, 302), (269, 86, 312, 367), (300, 368, 288, 93), (79, 261, 368, 300), (261, 78, 311, 368), (312, 369, 295, 100), (86, 268, 369, 312), (268, 85, 310, 369), (311, 370, 287, 92), (78, 260, 370, 311), (260, 77, 309, 370), (310, 371, 294, 99), (85, 267, 371, 310), (267, 84, 308, 371), (309, 372, 286, 91), (77, 259, 372, 309), (259, 76, 307, 372), (308, 373, 293, 98), (84, 266, 373, 308), (266, 83, 306, 373), (306, 374, 292, 97), (83, 265, 374, 306), (265, 82, 305, 374), (348, 304, 103), (348, 347, 304), (347, 89, 304), (305, 375, 291, 96), (82, 264, 375, 305), (264, 81, 303, 375), (304, 376, 298, 103), (89, 271, 376, 304), (271, 88, 301, 376), (303, 377, 290, 95), (81, 263, 377, 303), (263, 80, 299, 377), (301, 378, 297, 102), (88, 270, 378, 301), (270, 87, 302, 378), (299, 379, 289, 94), (80, 262, 379, 299), (262, 79, 300, 379), (274, 380, 265, 83), (69, 238, 380, 274), (238, 68, 285, 380), (347, 284, 89), (347, 346, 284), (346, 75, 284), (285, 381, 264, 82), (68, 237, 381, 285), (237, 67, 283, 381), (284, 382, 271, 89), (75, 244, 382, 284), (244, 74, 282, 382), (283, 383, 263, 81), (67, 236, 383, 283), (236, 66, 281, 383), (282, 384, 270, 88), (74, 243, 384, 282), (243, 73, 280, 384), (281, 385, 262, 80), (66, 235, 385, 281), (235, 65, 279, 385), (280, 386, 269, 87), (73, 242, 386, 280), (242, 72, 278, 386), (279, 387, 261, 79), (65, 234, 387, 279), (234, 64, 277, 387), (278, 388, 268, 86), (72, 241, 388, 278), (241, 71, 276, 388), (277, 389, 260, 78), (64, 233, 389, 277), (233, 63, 275, 389), (276, 390, 267, 85), (71, 240, 390, 276), (240, 70, 273, 390), (275, 391, 259, 77), (63, 232, 391, 275), (232, 62, 272, 391), (273, 392, 266, 84), (70, 239, 392, 273), (239, 69, 274, 392), (248, 393, 234, 65), (51, 207, 393, 248), (207, 50, 258, 393), (246, 394, 241, 72), (58, 214, 394, 246), (214, 57, 257, 394), (258, 395, 233, 64), (50, 206, 395, 258), (206, 49, 256, 395), (257, 396, 240, 71), (57, 213, 396, 257), (213, 56, 255, 396), (256, 397, 232, 63), (49, 205, 397, 256), (205, 48, 254, 397), (255, 398, 239, 70), (56, 212, 398, 255), (212, 55, 253, 398), (253, 399, 238, 69), (55, 211, 399, 253), (211, 54, 252, 399), (346, 251, 75), (346, 345, 251), (345, 61, 251), (252, 400, 237, 68), (54, 210, 400, 252), (210, 53, 250, 400), (251, 401, 244, 75), (61, 217, 401, 251), (217, 60, 249, 401), (250, 402, 236, 67), (53, 209, 402, 250), (209, 52, 247, 402), (249, 403, 243, 74), (60, 216, 403, 249), (216, 59, 245, 403), (247, 404, 235, 66), (52, 208, 404, 247), (208, 51, 248, 404), (245, 405, 242, 73), (59, 215, 405, 245), (215, 58, 246, 405), (345, 231, 61), (345, 344, 231), (344, 47, 231), (219, 406, 210, 54), (40, 183, 406, 219), (183, 39, 230, 406), (231, 407, 217, 61), (47, 190, 407, 231), (190, 46, 229, 407), (230, 408, 209, 53), (39, 182, 408, 230), (182, 38, 228, 408), (229, 409, 216, 60), (46, 189, 409, 229), (189, 45, 227, 409), (228, 410, 208, 52), (38, 181, 410, 228), (181, 37, 226, 410), (227, 411, 215, 59), (45, 188, 411, 227), (188, 44, 225, 411), (226, 412, 207, 51), (37, 180, 412, 226), (180, 36, 224, 412), (225, 413, 214, 58), (44, 187, 413, 225), (187, 43, 223, 413), (224, 414, 206, 50), (36, 179, 414, 224), (179, 35, 222, 414), (223, 415, 213, 57), (43, 186, 415, 223), (186, 42, 221, 415), (222, 416, 205, 49), (35, 178, 416, 222), (178, 34, 220, 416), (221, 417, 212, 56), (42, 185, 417, 221), (185, 41, 218, 417), (218, 418, 211, 55), (41, 184, 418, 218), (184, 40, 219, 418), (194, 419, 187, 44), (30, 160, 419, 194), (160, 29, 204, 419), (192, 420, 179, 36), (22, 152, 420, 192), (152, 21, 203, 420), (204, 421, 186, 43), (29, 159, 421, 204), (159, 28, 202, 421), (203, 422, 178, 35), (21, 151, 422, 203), (151, 20, 201, 422), (202, 423, 185, 42), (28, 158, 423, 202), (158, 27, 200, 423), (200, 424, 184, 41), (27, 157, 424, 200), (157, 26, 199, 424), (344, 198, 47), (344, 343, 198), (343, 33, 198), (199, 425, 183, 40), (26, 156, 425, 199), (156, 25, 197, 425), (198, 426, 190, 47), (33, 163, 426, 198), (163, 32, 196, 426), (197, 427, 182, 39), (25, 155, 427, 197), (155, 24, 195, 427), (196, 428, 189, 46), (32, 162, 428, 196), (162, 31, 193, 428), (195, 429, 181, 38), (24, 154, 429, 195), (154, 23, 191, 429), (193, 430, 188, 45), (31, 161, 430, 193), (161, 30, 194, 430), (191, 431, 180, 37), (23, 153, 431, 191), (153, 22, 192, 431), (166, 432, 156, 26), (12, 138, 432, 166), (138, 11, 177, 432), (164, 433, 163, 33), (19, 145, 433, 164), (145, 18, 176, 433), (177, 434, 155, 25), (11, 137, 434, 177), (137, 10, 175, 434), (176, 435, 162, 32), (18, 144, 435, 176), (144, 17, 174, 435), (175, 436, 154, 24), (10, 136, 436, 175), (136, 9, 173, 436), (174, 437, 161, 31), (17, 143, 437, 174), (143, 16, 172, 437), (173, 438, 153, 23), (9, 135, 438, 173), (135, 8, 171, 438), (172, 439, 160, 30), (16, 142, 439, 172), (142, 15, 170, 439), (171, 440, 152, 22), (8, 134, 440, 171), (134, 7, 169, 440), (170, 441, 159, 29), (15, 141, 441, 170), (141, 14, 168, 441), (169, 442, 151, 21), (7, 133, 442, 169), (133, 6, 167, 442), (168, 443, 158, 28), (14, 140, 443, 168), (140, 13, 165, 443), (165, 444, 157, 27), (13, 139, 444, 165), (139, 12, 166, 444), (343, 164, 33), (343, 333, 164), (333, 19, 164), (336, 445, 139, 13), (109, 316, 445, 336), (316, 108, 342, 445), (333, 150, 19), (333, 132, 150), (132, 4, 150), (342, 446, 138, 12), (108, 315, 446, 342), (315, 107, 341, 446), (150, 447, 145, 19), (4, 332, 447, 150), (332, 112, 340, 447), (341, 448, 137, 11), (107, 314, 448, 341), (314, 106, 339, 448), (340, 449, 144, 18), (112, 318, 449, 340), (318, 111, 338, 449), (339, 450, 136, 10), (106, 329, 450, 339), (329, 1, 149, 450), (338, 451, 143, 17), (111, 331, 451, 338), (331, 3, 148, 451), (149, 452, 135, 9), (1, 130, 452, 149), (130, 0, 147, 452), (148, 453, 142, 16), (3, 131, 453, 148), (131, 2, 146, 453), (147, 454, 134, 8), (0, 328, 454, 147), (328, 105, 337, 454), (146, 455, 141, 15), (2, 330, 455, 146), (330, 110, 335, 455), (337, 456, 133, 7), (105, 313, 456, 337), (313, 471, 334, 456), (335, 457, 140, 14), (110, 317, 457, 335), (317, 109, 336, 457)])
me_sphere_001.polygons.foreach_set('use_smooth', [True] * 472)
me_sphere_001.polygons.foreach_set('material_index', [0, 0, 0, 0, 0, 0, 0, 0, 0, 0, 0, 0, 0, 0, 0, 0, 0, 0, 0, 0, 0, 0, 0, 0, 0, 0, 0, 0, 0, 0, 0, 0, 0, 0, 0, 0, 0, 0, 0, 0, 0, 0, 0, 0, 0, 0, 0, 0, 0, 0, 0, 0, 0, 0, 0, 0, 0, 0, 0, 0, 0, 0, 1, 0, 0, 1, 0, 0, 0, 0, 0, 0, 1, 0, 0, 0, 0, 0, 0, 0, 0, 0, 0, 0, 0, 1, 0, 0, 0, 0, 0, 0, 0, 1, 0, 0, 1, 0, 0, 0, 0, 0, 0, 0, 0, 0, 0, 0, 0, 0, 0, 0, 0, 0, 0, 0, 1, 0, 0, 1, 1, 1, 1, 1, 1, 1, 1, 1, 1, 1, 1, 1, 1, 1, 1, 1, 0, 0, 0, 0, 0, 0, 0, 0, 0, 0, 0, 0, 0, 0, 0, 0, 0, 0, 0, 0, 0, 0, 0, 0, 0, 0, 0, 0, 0, 0, 0, 0, 0, 0, 0, 0, 0, 0, 0, 0, 0, 0, 0, 0, 0, 0, 0, 0, 0, 0, 0, 0, 0, 0, 0, 0, 0, 0, 0, 0, 0, 0, 0, 0, 0, 0, 0, 0, 0, 0, 0, 0, 0, 0, 0, 0, 0, 0, 0, 0, 0, 0, 0, 0, 0, 0, 0, 0, 0, 0, 0, 0, 0, 0, 0, 0, 0, 0, 0, 0, 0, 0, 0, 0, 0, 0, 0, 0, 0, 0, 0, 0, 0, 0, 0, 0, 0, 0, 0, 0, 0, 0, 0, 0, 0, 0, 0, 0, 0, 0, 0, 0, 0, 0, 0, 0, 0, 0, 0, 0, 0, 0, 0, 0, 0, 0, 0, 0, 0, 0, 0, 0, 0, 0, 0, 0, 0, 0, 0, 0, 0, 0, 0, 0, 0, 0, 0, 0, 0, 0, 0, 0, 0, 0, 0, 0, 0, 0, 0, 0, 0, 0, 0, 0, 0, 0, 0, 0, 0, 0, 0, 0, 0, 0, 0, 0, 0, 0, 0, 0, 0, 0, 0, 0, 0, 0, 0, 0, 0, 0, 0, 0, 0, 0, 0, 0, 0, 0, 0, 0, 0, 0, 0, 0, 0, 0, 0, 0, 0, 0, 0, 0, 0, 0, 0, 0, 0, 0, 0, 0, 0, 0, 0, 0, 0, 0, 0, 0, 0, 0, 0, 0, 0, 0, 0, 0, 0, 0, 0, 0, 0, 0, 0, 0, 0, 0, 0, 0, 0, 0, 0, 0, 0, 0, 0, 0, 0, 0, 0, 0, 0, 0, 0, 0, 0, 0, 0, 0, 0, 0, 0, 0, 0, 0, 0, 0, 0, 0, 0, 0, 0, 0, 0, 0, 0, 0, 0, 0, 0, 0, 0, 0, 0, 0, 0, 0, 0, 0, 0, 0, 0, 0, 0, 0, 0, 0, 0, 0, 0, 0, 0, 0, 0, 0, 0, 0])
_k = set([(6, 167), (6, 334), (20, 167), (20, 201), (34, 201), (34, 220), (48, 220), (48, 254), (62, 254), (62, 272), (76, 272), (76, 307), (90, 307), (90, 470), (104, 322), (104, 472), (114, 116), (114, 129), (116, 118), (118, 120), (120, 123), (123, 125), (125, 127), (127, 129), (322, 473), (334, 471), (458, 459), (458, 461), (459, 472), (460, 461), (460, 463), (462, 463), (462, 465), (464, 465), (464, 467), (466, 467), (466, 469), (468, 469), (468, 473), (470, 471)])
me_sphere_001.attributes.new('sharp_edge', 'BOOLEAN', 'EDGE').data.foreach_set('value', [ (min(e.vertices), max(e.vertices)) in _k for e in me_sphere_001.edges])
me_sphere_001.materials.append(mat_lightbulb_glass)
me_sphere_001.materials.append(mat_lightbulb_cap)
me_sphere_001.use_remesh_preserve_volume = False
me_sphere_001.use_remesh_preserve_attributes = False
me_sphere_001.use_mirror_vertex_groups = False
me_sphere_001.update()
me_cube_002 = bpy.data.meshes.new('Cube.002')
me_cube_002.from_pydata([(-2.0, -2.0, -2.0), (-2.0, -2.0, 2.0), (-2.0, 2.0, -2.0), (-2.0, 2.0, 2.0), (2.0, -2.0, -2.0), (2.0, -2.0, 2.0), (2.0, 2.0, -2.0), (2.0, 2.0, 2.0)], [], [(0, 1, 3, 2), (2, 3, 7, 6), (6, 7, 5, 4), (4, 5, 1, 0), (2, 6, 4, 0), (7, 3, 1, 5)])
me_cube_002.use_remesh_preserve_volume = False
me_cube_002.use_remesh_preserve_attributes = False
me_cube_002.use_mirror_vertex_groups = False
me_cube_002.update()
me_cube_001 = bpy.data.meshes.new('Cube.001')
me_cube_001.from_pydata([(-1.4, -23.1, 0.0), (-1.4, 11.1, 0.0), (-1.4, 11.1, 4.0), (-1.4, -23.1, 4.0), (2.0, -23.1, 0.0), (2.0, -23.1, 4.0), (2.0, 11.1, 0.0), (6.3, 11.1, 4.0), (6.3, 11.1, 0.0), (2.0, 11.1, 4.0), (2.0, 11.1, 5.4), (-4.2, 18.5, 0.0), (-4.2, 11.1, 0.0), (-1.4, 11.1, 5.4), (-1.977, -23.68, -0.5773), (-1.977, 11.08, -0.5773), (-1.977, 11.08, 4.577), (-1.977, -23.68, 4.577), (2.577, -23.68, -0.5773), (2.577, -23.68, 4.577), (2.577, 11.08, -0.5773), (1.408, 10.91, -0.8165), (1.0, 10.4, -1.0), (-0.4, 10.4, -1.0), (-0.8082, 10.91, -0.8165), (6.3, 18.5, 0.0), (2.0, 18.5, 0.0), (2.577, 11.08, 4.577), (-4.2, 11.1, 4.0), (-1.4, 18.5, 0.0), (-1.4, 18.5, 5.4), (2.0, 18.5, 5.4), (6.3, 11.1, 5.4), (-4.2, 11.1, 5.4), (6.3, 18.5, 5.4), (-4.2, 18.5, 5.4), (-1.4, 11.1, 0.0), (2.0, 11.1, 0.0), (6.3, 11.1, 0.0), (-4.2, 18.5, 0.0), (-4.2, 11.1, 0.0), (6.3, 18.5, 0.0), (2.0, 18.5, 0.0), (-1.4, 18.5, 0.0)], [], [(0, 1, 2, 3), (4, 0, 3, 5), (9, 5, 3, 2), (6, 4, 5, 9), (9, 2, 13, 10), (14, 17, 16, 15), (18, 19, 17, 14), (15, 24, 23, 22, 21, 20, 18, 14), (27, 16, 17, 19), (20, 27, 19, 18), (6, 9, 7, 8), (6, 1, 0, 4), (2, 1, 12, 28), (13, 33, 35, 30), (9, 10, 32, 7), (13, 2, 28, 33), (32, 10, 31, 34), (10, 13, 30, 31), (34, 25, 8, 7, 32), (29, 26, 25, 34, 31, 30, 35, 11), (28, 12, 11, 35, 33), (42, 37, 38, 41), (36, 37, 42, 43), (36, 43, 39, 40)])
_uv = me_cube_001.uv_layers.new(name='UVMap')
_uv.uv.foreach_set('vector', [0.4219, 0.5, 9.6e-05, 0.5, 9.6e-05, 0.4219, 0.4219, 0.4219, 0.5, 0.5, 0.4219, 0.5, 0.4219, 0.4219, 0.5, 0.4219, 0.5, 9.6e-05, 0.5, 0.4219, 0.4219, 0.4219, 0.4219, 9.6e-05, 0.9218, 0.5, 0.5, 0.5, 0.5, 0.4219, 0.9218, 0.4219, 0.1334, 0.4095, 0.1334, 0.7333, 7.173e-05, 0.7333, 7.177e-05, 0.4095, 0.4219, 0.5, 0.4219, 0.4219, 9.6e-05, 0.4219, 9.6e-05, 0.5, 0.5, 0.5, 0.5, 0.4219, 0.4219, 0.4219, 0.4219, 0.5, 0.4219, 0.9218, 0.4449, 0.9218, 0.4449, 0.9205, 0.477, 0.9205, 0.477, 0.9218, 0.5, 0.9218, 0.5, 0.5, 0.4219, 0.5, 0.5, 9.6e-05, 0.4219, 9.6e-05, 0.4219, 0.4219, 0.5, 0.4219, 0.9218, 0.5, 0.9218, 0.4219, 0.5, 0.4219, 0.5, 0.5, 0.5143, 0.4095, 0.1334, 0.4095, 0.1334, 7.179e-05, 0.5143, 7.17e-05, 0.5, 0.9218, 0.4219, 0.9218, 0.4219, 0.5, 0.5, 0.5, 0.1334, 0.7333, 0.5143, 0.7333, 0.5143, 0.9999, 0.1334, 0.9999, 0.2667, 0.7047, 8.403e-05, 0.7047, 8.394e-05, 8.394e-05, 0.2667, 8.394e-05, 0.1334, 0.4095, 7.177e-05, 0.4095, 7.177e-05, 7.175e-05, 0.1334, 7.179e-05, 7.173e-05, 0.7333, 0.1334, 0.7333, 0.1334, 0.9999, 7.17e-05, 0.9999, 0.9999, 0.7047, 0.5905, 0.7047, 0.5905, 8.394e-05, 0.9999, 8.394e-05, 0.5905, 0.7047, 0.2667, 0.7047, 0.2667, 8.394e-05, 0.5905, 8.394e-05, 9.892e-05, 9.892e-05, 0.4205, 9.9e-05, 0.4205, 0.5761, 0.0001585, 0.5835, 9.908e-05, 0.5761, 0.2667, 7.175e-05, 0.5905, 7.178e-05, 0.9999, 7.174e-05, 0.9999, 0.5143, 0.5905, 0.5143, 0.2667, 0.5143, 7.17e-05, 0.5143, 7.17e-05, 7.17e-05, 0.4207, 0.2108, 0.4225, 9.898e-05, 0.9999, 9.892e-05, 0.9999, 0.4215, 0.4225, 0.4215, 0.5905, 0.7047, 0.5905, 8.394e-05, 0.9999, 8.394e-05, 0.9999, 0.7047, 0.2667, 8.394e-05, 0.5905, 8.394e-05, 0.5905, 0.7047, 0.2667, 0.7047, 0.2667, 8.394e-05, 0.2667, 0.7047, 8.398e-05, 0.7047, 8.394e-05, 8.394e-05])
me_cube_001.use_remesh_preserve_volume = False
me_cube_001.use_remesh_preserve_attributes = False
me_cube_001.use_mirror_vertex_groups = False
me_cube_001.update()

# ---- curves / text
cu_beziercurve_003 = bpy.data.curves.new('BezierCurve.003', 'CURVE')
cu_beziercurve_003.dimensions = '3D'
_sp = cu_beziercurve_003.splines.new('BEZIER'); _sp.bezier_points.add(3)
_sp.bezier_points.foreach_set('co', [-4.02, 18.63, 1.9, -3.883, 11.36, 1.939, -1.343, 11.08, 1.969, -1.3, -10.0, 2.1])
_sp.bezier_points.foreach_set('handle_left', [-4.021, 18.7, 1.901, -4.346, 11.39, 1.943, -1.35, 11.39, 1.946, -1.34, 2.377, 2.1])
_sp.bezier_points.foreach_set('handle_right', [-3.995, 14.89, 1.863, -1.813, 11.2, 1.923, -1.292, 8.915, 2.124, -1.273, -18.39, 2.1])
for _p, _l, _r in zip(_sp.bezier_points, ['ALIGNED', 'ALIGNED', 'ALIGNED', 'ALIGNED'], ['ALIGNED', 'ALIGNED', 'ALIGNED', 'ALIGNED']): _p.handle_left_type = _l; _p.handle_right_type = _r
_sp.order_u = 0
_sp.order_v = 0
cu_beziercurve_003.use_path = True
cu_beziercurve_003.use_path_clamp = True
cu_beziercurve_003.bevel_resolution = 3
cu_beziercurve_003.bevel_depth = 0.1
cu_beziercurve_003.fill_mode = 'FULL'
cu_beziercurve_002 = bpy.data.curves.new('BezierCurve.002', 'CURVE')
cu_beziercurve_002.dimensions = '3D'
_sp = cu_beziercurve_002.splines.new('BEZIER'); _sp.bezier_points.add(4)
_sp.bezier_points.foreach_set('co', [-1.3, 7.32, 3.994, -0.4457, 7.315, 3.954, 0.1835, 7.308, 3.991, 0.3011, 7.308, 3.961, 0.3, 7.3, 3.39])
_sp.bezier_points.foreach_set('handle_left', [-1.371, 7.321, 3.995, -0.6043, 7.316, 3.951, 0.0286, 7.307, 4.001, 0.3017, 7.309, 4.012, 0.3048, 7.3, 3.435])
_sp.bezier_points.foreach_set('handle_right', [-0.8151, 7.312, 3.989, -0.255, 7.314, 3.958, 0.294, 7.309, 3.984, 0.2995, 7.305, 3.84, 0.29, 7.3, 3.296])
for _p, _l, _r in zip(_sp.bezier_points, ['ALIGNED', 'ALIGNED', 'ALIGNED', 'ALIGNED', 'ALIGNED'], ['ALIGNED', 'ALIGNED', 'ALIGNED', 'ALIGNED', 'ALIGNED']): _p.handle_left_type = _l; _p.handle_right_type = _r
_sp.order_u = 0
_sp.order_v = 0
cu_beziercurve_002.materials.append(mat_lightbulb_cable)
cu_beziercurve_002.use_path = True
cu_beziercurve_002.use_path_clamp = True
cu_beziercurve_002.bevel_resolution = 0
cu_beziercurve_002.bevel_depth = 0.006
cu_beziercurve_002.fill_mode = 'FULL'
cu_beziercurve_001 = bpy.data.curves.new('BezierCurve.001', 'CURVE')
cu_beziercurve_001.dimensions = '3D'
_sp = cu_beziercurve_001.splines.new('BEZIER'); _sp.bezier_points.add(4)
_sp.bezier_points.foreach_set('co', [-4.02, 18.63, 1.9, -4.084, 14.34, 1.957, -3.933, 11.26, 1.939, -1.243, 10.78, 1.969, -1.3, -10.0, 2.1])
_sp.bezier_points.foreach_set('handle_left', [-4.02, 18.7, 1.903, -4.084, 15.06, 1.968, -4.248, 11.26, 1.941, -1.25, 11.39, 1.946, -1.34, 2.377, 2.1])
_sp.bezier_points.foreach_set('handle_right', [-4.02, 18.01, 1.871, -4.084, 13.69, 1.947, -1.638, 11.24, 1.928, -1.217, 8.611, 2.048, -1.273, -18.39, 2.1])
for _p, _l, _r in zip(_sp.bezier_points, ['ALIGNED', 'ALIGNED', 'ALIGNED', 'ALIGNED', 'ALIGNED'], ['ALIGNED', 'ALIGNED', 'ALIGNED', 'ALIGNED', 'ALIGNED']): _p.handle_left_type = _l; _p.handle_right_type = _r
_sp.order_u = 0
_sp.order_v = 0
cu_beziercurve_001.use_path_clamp = True
cu_beziercurve_001.bevel_resolution = 3
cu_beziercurve_001.bevel_depth = 0.1
cu_beziercurve_001.fill_mode = 'FULL'

# ---- objects
ob_cylinder_001 = bpy.data.objects.new('Cylinder.001', me_cylinder_001)
ob_cylinder = bpy.data.objects.new('Cylinder', me_cylinder)
ob_tube_1_001 = bpy.data.objects.new('Tube_1.001', cu_beziercurve_003)
ob_lightbulb_cableholder_0 = bpy.data.objects.new('LightBulb_CableHolder_0', me_cube_003)
ob_lightbulb_cableholder_1 = bpy.data.objects.new('LightBulb_CableHolder_1', me_cube)
ob_lightbulb_cable = bpy.data.objects.new('LightBulb_Cable', cu_beziercurve_002)
ob_lightbulb = bpy.data.objects.new('LightBulb', me_sphere_001)
ob_tube_1 = bpy.data.objects.new('Tube_1', cu_beziercurve_001)
ob_cube = bpy.data.objects.new('Cube', me_cube_002)
ob_basementwalls = bpy.data.objects.new('BasementWalls', me_cube_001)

# ---- transforms, parenting, visibility, modifiers, constraints
ob_cylinder_001.location = (-4.021, 18.56, 1.6)
ob_cylinder_001.rotation_euler = (1.571, -0.0, 0.0)
ob_cylinder_001.scale = (1.4, 1.4, 1.0)
ob_cylinder_001.lineart.crease_threshold = 0.0
ob_cylinder.location = (-4.021, 18.56, 1.9)
ob_cylinder.rotation_euler = (1.571, -0.0, 0.0)
ob_cylinder.scale = (1.4, 1.4, 1.0)
ob_cylinder.lineart.crease_threshold = 0.0
ob_tube_1_001.location = (0.0, 0.0, -0.3)
ob_tube_1_001.lineart.crease_threshold = 0.0
ob_lightbulb_cableholder_0.location = (-1.4, 0.01, 0.0)
ob_lightbulb_cableholder_0.lineart.crease_threshold = 0.0
ob_lightbulb_cableholder_1.location = (0.0, 0.0, 0.0)
ob_lightbulb_cableholder_1.lineart.crease_threshold = 0.0
ob_lightbulb_cable.location = (0.0, 0.0, 0.0)
ob_lightbulb_cable.lineart.crease_threshold = 0.0
ob_lightbulb.location = (0.0, 0.0, 0.0)
ob_lightbulb.lineart.crease_threshold = 0.0
_m = ob_lightbulb.modifiers.new('EdgeSplit', 'EDGE_SPLIT')
_m.use_edge_angle = False
ob_tube_1.location = (0.0, 0.0, 0.0)
ob_tube_1.lineart.crease_threshold = 0.0
ob_cube.location = (2.8, -1.0, 2.0)
ob_cube.lineart.crease_threshold = 0.0
ob_basementwalls.location = (0.0, 0.0, 0.0)
ob_basementwalls.lineart.crease_threshold = 0.0

# ---- collection membership
col_collection_1.objects.link(ob_cylinder_001)
col_collection_1.objects.link(ob_cylinder)
col_collection_1.objects.link(ob_tube_1_001)
col_collection_1.objects.link(ob_lightbulb_cableholder_0)
col_collection_1.objects.link(ob_lightbulb_cableholder_1)
col_collection_1.objects.link(ob_lightbulb_cable)
col_collection_1.objects.link(ob_lightbulb)
col_collection_1.objects.link(ob_tube_1)
col_collection_1.objects.link(ob_cube)
col_collection_1.objects.link(ob_basementwalls)

# ---- scene / render settings (as saved in the file)
scene.frame_start = 1; scene.frame_end = 250; scene.frame_set(4)
scene.render.engine = 'BLENDER_EEVEE_NEXT'
scene.render.resolution_percentage = 50
scene.render.dither_intensity = 0.0
scene.cycles.use_denoising = False
scene.cycles.samples = 128
scene.cycles.sampling_pattern = 'TABULATED_SOBOL'
scene.cycles.use_adaptive_sampling = False
scene.cycles.use_light_tree = False
scene.cycles.blur_glossy = 0.0
scene.cycles.sample_clamp_indirect = 0.0
scene.view_settings.view_transform = 'Standard'
bpy.context.view_layer.update()

# ---- added for rendering (the .blend has no active camera and no usable light): camera, sun
cam_auto = bpy.data.cameras.new('AutoCamera')
cam_auto.lens = 50.0
cam_auto.sensor_width = 36.0
cam_auto.clip_end = 1000.0
ob_auto_camera = bpy.data.objects.new('AutoCamera', cam_auto)
scene.collection.objects.link(ob_auto_camera)
ob_auto_camera.location = (42.4593, -52.2452, 35.681)
ob_auto_camera.rotation_euler = (1.09748, -7.21219e-08, 0.694738)
scene.camera = ob_auto_camera
light_auto_sun = bpy.data.lights.new('AutoSun', 'SUN')
light_auto_sun.energy = 3.0
light_auto_sun.angle = 0.0523599
ob_auto_sun = bpy.data.objects.new('AutoSun', light_auto_sun)
scene.collection.objects.link(ob_auto_sun)
ob_auto_sun.rotation_euler = (0.872665, 0.174533, 0.523599)
bpy.context.view_layer.update()
